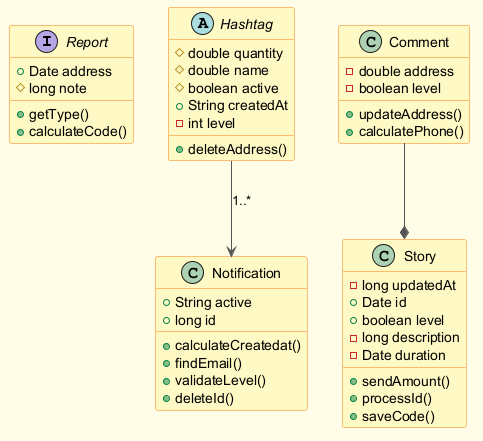

The diagram above was rendered by PlantUML. Its source (embedded in the PNG):
@startuml
skinparam backgroundColor #FFFDE7
skinparam classBackgroundColor #FFF9C4
skinparam classBorderColor #F57F17
skinparam ArrowColor #555555
interface Report {
  +Date address
  #long note
  +getType()
  +calculateCode()
}
class Notification {
  +String active
  +long id
  +calculateCreatedat()
  +findEmail()
  +validateLevel()
  +deleteId()
}
abstract class Hashtag {
  #double quantity
  #double name
  #boolean active
  +String createdAt
  -int level
  +deleteAddress()
}
class Comment {
  -double address
  -boolean level
  +updateAddress()
  +calculatePhone()
}
class Story {
  -long updatedAt
  +Date id
  +boolean level
  -long description
  -Date duration
  +sendAmount()
  +processId()
  +saveCode()
}
Hashtag --> Notification : "1..*"
Comment --* Story
@enduml